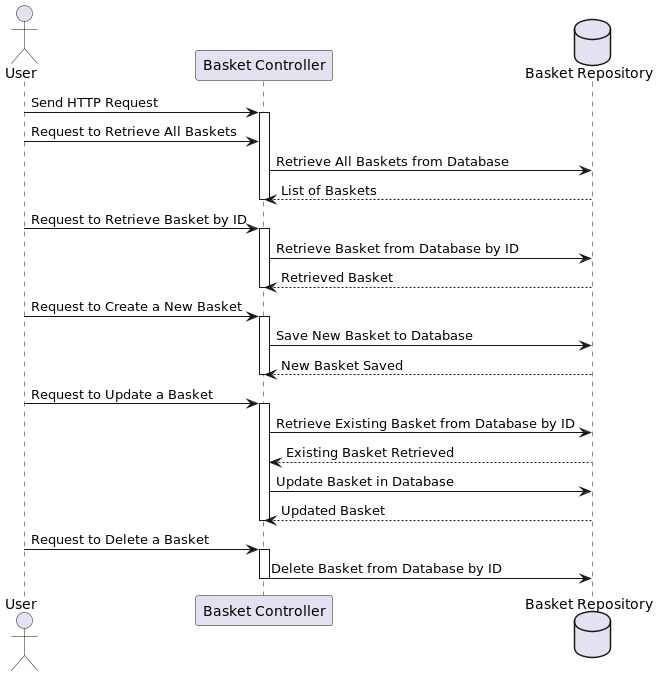

The diagram above was rendered by PlantUML. Its source (embedded in the PNG):
@startuml
actor User
participant "Basket Controller" as Controller
database "Basket Repository" as BasketRepo

User -> Controller: Send HTTP Request
activate Controller

User -> Controller: Request to Retrieve All Baskets
Controller -> BasketRepo: Retrieve All Baskets from Database
Controller <-- BasketRepo: List of Baskets
deactivate Controller

User -> Controller: Request to Retrieve Basket by ID
activate Controller
Controller -> BasketRepo: Retrieve Basket from Database by ID
Controller <-- BasketRepo: Retrieved Basket
deactivate Controller

User -> Controller: Request to Create a New Basket
activate Controller
Controller -> BasketRepo: Save New Basket to Database
Controller <-- BasketRepo: New Basket Saved
deactivate Controller

User -> Controller: Request to Update a Basket
activate Controller
Controller -> BasketRepo: Retrieve Existing Basket from Database by ID
Controller <-- BasketRepo: Existing Basket Retrieved
Controller -> BasketRepo: Update Basket in Database
Controller <-- BasketRepo: Updated Basket
deactivate Controller

User -> Controller: Request to Delete a Basket
activate Controller
Controller -> BasketRepo: Delete Basket from Database by ID
deactivate Controller
@enduml